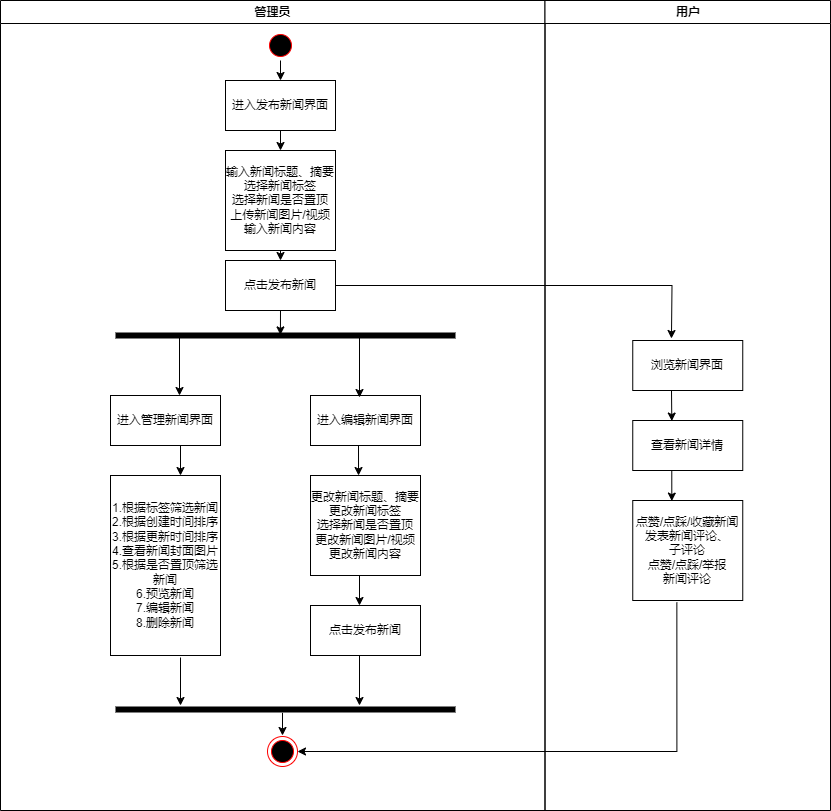

The diagram above was exported from draw.io. Its source (the exported page's mxGraphModel, read from the mxfile embedded in the PNG):
<mxGraphModel dx="1276" dy="606" grid="1" gridSize="10" guides="1" tooltips="1" connect="1" arrows="1" fold="1" page="1" pageScale="1" pageWidth="1169" pageHeight="826" background="none" math="0" shadow="0">
  <root>
    <mxCell id="0" />
    <mxCell id="1" parent="0" />
    <mxCell id="2" value="管理员" style="swimlane;whiteSpace=wrap;startSize=23;" parent="1" vertex="1">
      <mxGeometry x="80" y="80" width="544.5" height="810" as="geometry" />
    </mxCell>
    <mxCell id="5BDt0XJdK9_wIELOKZv6-73" value="" style="ellipse;html=1;shape=startState;fillColor=#000000;strokeColor=#ff0000;" parent="2" vertex="1">
      <mxGeometry x="265" y="30" width="30" height="30" as="geometry" />
    </mxCell>
    <mxCell id="5BDt0XJdK9_wIELOKZv6-74" value="" style="endArrow=classic;html=1;rounded=0;exitX=0.5;exitY=1;exitDx=0;exitDy=0;entryX=0.5;entryY=0;entryDx=0;entryDy=0;" parent="2" source="5BDt0XJdK9_wIELOKZv6-73" target="5BDt0XJdK9_wIELOKZv6-75" edge="1">
      <mxGeometry width="50" height="50" relative="1" as="geometry">
        <mxPoint x="265" y="320" as="sourcePoint" />
        <mxPoint x="280" y="120" as="targetPoint" />
      </mxGeometry>
    </mxCell>
    <mxCell id="5BDt0XJdK9_wIELOKZv6-75" value="进入发布新闻界面" style="html=1;whiteSpace=wrap;" parent="2" vertex="1">
      <mxGeometry x="225" y="80" width="110" height="50" as="geometry" />
    </mxCell>
    <mxCell id="5BDt0XJdK9_wIELOKZv6-76" value="" style="endArrow=classic;html=1;rounded=0;exitX=0.5;exitY=1;exitDx=0;exitDy=0;" parent="2" source="5BDt0XJdK9_wIELOKZv6-85" edge="1">
      <mxGeometry width="50" height="50" relative="1" as="geometry">
        <mxPoint x="195" y="390" as="sourcePoint" />
        <mxPoint x="280" y="210" as="targetPoint" />
      </mxGeometry>
    </mxCell>
    <mxCell id="5BDt0XJdK9_wIELOKZv6-77" value="" style="shape=line;html=1;strokeWidth=6;strokeColor=default;" parent="2" vertex="1">
      <mxGeometry x="115" y="330" width="340" height="10" as="geometry" />
    </mxCell>
    <mxCell id="5BDt0XJdK9_wIELOKZv6-79" value="" style="endArrow=classic;html=1;rounded=0;" parent="2" edge="1">
      <mxGeometry width="50" height="50" relative="1" as="geometry">
        <mxPoint x="179" y="335" as="sourcePoint" />
        <mxPoint x="179" y="395" as="targetPoint" />
      </mxGeometry>
    </mxCell>
    <mxCell id="5BDt0XJdK9_wIELOKZv6-80" value="进入编辑新闻界面" style="html=1;whiteSpace=wrap;" parent="2" vertex="1">
      <mxGeometry x="310" y="395" width="110" height="50" as="geometry" />
    </mxCell>
    <mxCell id="5BDt0XJdK9_wIELOKZv6-81" value="进入管理新闻界面" style="html=1;whiteSpace=wrap;" parent="2" vertex="1">
      <mxGeometry x="110" y="395" width="110" height="50" as="geometry" />
    </mxCell>
    <mxCell id="5BDt0XJdK9_wIELOKZv6-82" value="" style="endArrow=classic;html=1;rounded=0;entryX=0.364;entryY=0;entryDx=0;entryDy=0;entryPerimeter=0;" parent="2" edge="1">
      <mxGeometry width="50" height="50" relative="1" as="geometry">
        <mxPoint x="358" y="445" as="sourcePoint" />
        <mxPoint x="358.03999999999996" y="475" as="targetPoint" />
      </mxGeometry>
    </mxCell>
    <mxCell id="5BDt0XJdK9_wIELOKZv6-83" value="更改新闻标题、摘要&lt;div&gt;更改新闻标签&lt;/div&gt;&lt;div&gt;选择新闻是否置顶&lt;/div&gt;&lt;div&gt;更改新闻图片/视频&lt;/div&gt;&lt;div&gt;更改新闻内容&lt;/div&gt;" style="html=1;whiteSpace=wrap;" parent="2" vertex="1">
      <mxGeometry x="310" y="475" width="110" height="100" as="geometry" />
    </mxCell>
    <mxCell id="5BDt0XJdK9_wIELOKZv6-84" value="" style="endArrow=classic;html=1;rounded=0;exitX=0.5;exitY=1;exitDx=0;exitDy=0;" parent="2" source="5BDt0XJdK9_wIELOKZv6-75" target="5BDt0XJdK9_wIELOKZv6-85" edge="1">
      <mxGeometry width="50" height="50" relative="1" as="geometry">
        <mxPoint x="280" y="130" as="sourcePoint" />
        <mxPoint x="280" y="210" as="targetPoint" />
      </mxGeometry>
    </mxCell>
    <mxCell id="5BDt0XJdK9_wIELOKZv6-85" value="输入新闻标题、&lt;span style=&quot;background-color: initial;&quot;&gt;摘要&lt;/span&gt;&lt;div&gt;选择新闻标签&lt;/div&gt;&lt;div&gt;选择新闻是否置顶&lt;/div&gt;&lt;div&gt;上传新闻图片/视频&lt;/div&gt;&lt;div&gt;输入新闻内容&lt;/div&gt;" style="html=1;whiteSpace=wrap;" parent="2" vertex="1">
      <mxGeometry x="225" y="150" width="110" height="100" as="geometry" />
    </mxCell>
    <mxCell id="5BDt0XJdK9_wIELOKZv6-86" value="点击发布新闻" style="html=1;whiteSpace=wrap;" parent="2" vertex="1">
      <mxGeometry x="225" y="260" width="110" height="50" as="geometry" />
    </mxCell>
    <mxCell id="5BDt0XJdK9_wIELOKZv6-87" value="" style="endArrow=classic;html=1;rounded=0;exitX=0.5;exitY=1;exitDx=0;exitDy=0;" parent="2" source="5BDt0XJdK9_wIELOKZv6-85" target="5BDt0XJdK9_wIELOKZv6-86" edge="1">
      <mxGeometry width="50" height="50" relative="1" as="geometry">
        <mxPoint x="535" y="300" as="sourcePoint" />
        <mxPoint x="585" y="250" as="targetPoint" />
      </mxGeometry>
    </mxCell>
    <mxCell id="5BDt0XJdK9_wIELOKZv6-88" value="" style="endArrow=classic;html=1;rounded=0;exitX=0.5;exitY=1;exitDx=0;exitDy=0;entryX=0.485;entryY=0.441;entryDx=0;entryDy=0;entryPerimeter=0;" parent="2" source="5BDt0XJdK9_wIELOKZv6-86" target="5BDt0XJdK9_wIELOKZv6-77" edge="1">
      <mxGeometry width="50" height="50" relative="1" as="geometry">
        <mxPoint x="365" y="430" as="sourcePoint" />
        <mxPoint x="280" y="350" as="targetPoint" />
      </mxGeometry>
    </mxCell>
    <mxCell id="5BDt0XJdK9_wIELOKZv6-89" value="点击发布新闻" style="html=1;whiteSpace=wrap;" parent="2" vertex="1">
      <mxGeometry x="310" y="605" width="110" height="50" as="geometry" />
    </mxCell>
    <mxCell id="5BDt0XJdK9_wIELOKZv6-90" value="1.根据标签筛选新闻&lt;div&gt;2.根据创建时间排序&lt;/div&gt;&lt;div&gt;3.根据更新时间排序&lt;/div&gt;&lt;div&gt;4.查看新闻封面图片&lt;/div&gt;&lt;div&gt;5.根据是否置顶筛选新闻&lt;/div&gt;&lt;div&gt;6.预览新闻&lt;/div&gt;&lt;div&gt;7.编辑新闻&lt;/div&gt;&lt;div&gt;8.删除新闻&lt;/div&gt;" style="html=1;whiteSpace=wrap;" parent="2" vertex="1">
      <mxGeometry x="110" y="475" width="110" height="180" as="geometry" />
    </mxCell>
    <mxCell id="5BDt0XJdK9_wIELOKZv6-91" value="" style="endArrow=classic;html=1;rounded=0;" parent="2" edge="1">
      <mxGeometry width="50" height="50" relative="1" as="geometry">
        <mxPoint x="180" y="445" as="sourcePoint" />
        <mxPoint x="180" y="475" as="targetPoint" />
      </mxGeometry>
    </mxCell>
    <mxCell id="5BDt0XJdK9_wIELOKZv6-92" value="" style="endArrow=classic;html=1;rounded=0;" parent="2" edge="1">
      <mxGeometry width="50" height="50" relative="1" as="geometry">
        <mxPoint x="180" y="657" as="sourcePoint" />
        <mxPoint x="180" y="705" as="targetPoint" />
      </mxGeometry>
    </mxCell>
    <mxCell id="5BDt0XJdK9_wIELOKZv6-93" value="" style="endArrow=classic;html=1;rounded=0;" parent="2" edge="1">
      <mxGeometry width="50" height="50" relative="1" as="geometry">
        <mxPoint x="359" y="655" as="sourcePoint" />
        <mxPoint x="359" y="705" as="targetPoint" />
      </mxGeometry>
    </mxCell>
    <mxCell id="5BDt0XJdK9_wIELOKZv6-94" value="" style="endArrow=classic;html=1;rounded=0;exitX=0.5;exitY=0.733;exitDx=0;exitDy=0;exitPerimeter=0;" parent="2" edge="1">
      <mxGeometry width="50" height="50" relative="1" as="geometry">
        <mxPoint x="282" y="712.3299999999999" as="sourcePoint" />
        <mxPoint x="282" y="735" as="targetPoint" />
      </mxGeometry>
    </mxCell>
    <mxCell id="5BDt0XJdK9_wIELOKZv6-95" value="" style="ellipse;html=1;shape=endState;fillColor=#000000;strokeColor=#ff0000;" parent="2" vertex="1">
      <mxGeometry x="267" y="736" width="30" height="30" as="geometry" />
    </mxCell>
    <mxCell id="5BDt0XJdK9_wIELOKZv6-96" value="" style="endArrow=classic;html=1;rounded=0;" parent="2" edge="1">
      <mxGeometry width="50" height="50" relative="1" as="geometry">
        <mxPoint x="359" y="575" as="sourcePoint" />
        <mxPoint x="359" y="605" as="targetPoint" />
      </mxGeometry>
    </mxCell>
    <mxCell id="5BDt0XJdK9_wIELOKZv6-104" value="" style="shape=line;html=1;strokeWidth=6;strokeColor=default;" parent="2" vertex="1">
      <mxGeometry x="115" y="704" width="340" height="10" as="geometry" />
    </mxCell>
    <mxCell id="3" value="用户" style="swimlane;whiteSpace=wrap;startSize=23;" parent="1" vertex="1">
      <mxGeometry x="624.5" y="80" width="285.5" height="810" as="geometry" />
    </mxCell>
    <mxCell id="5BDt0XJdK9_wIELOKZv6-98" value="浏览新闻界面" style="html=1;whiteSpace=wrap;" parent="3" vertex="1">
      <mxGeometry x="87.75" y="340" width="110" height="50" as="geometry" />
    </mxCell>
    <mxCell id="5BDt0XJdK9_wIELOKZv6-99" value="" style="endArrow=classic;html=1;rounded=0;entryX=0.355;entryY=0.011;entryDx=0;entryDy=0;entryPerimeter=0;" parent="3" target="5BDt0XJdK9_wIELOKZv6-101" edge="1">
      <mxGeometry width="50" height="50" relative="1" as="geometry">
        <mxPoint x="126.5" y="390" as="sourcePoint" />
        <mxPoint x="126.75" y="415" as="targetPoint" />
      </mxGeometry>
    </mxCell>
    <mxCell id="5BDt0XJdK9_wIELOKZv6-100" value="" style="edgeStyle=orthogonalEdgeStyle;rounded=0;orthogonalLoop=1;jettySize=auto;html=1;entryX=0.355;entryY=0.006;entryDx=0;entryDy=0;entryPerimeter=0;" parent="3" target="5BDt0XJdK9_wIELOKZv6-102" edge="1">
      <mxGeometry relative="1" as="geometry">
        <mxPoint x="126.7844827586207" y="470" as="sourcePoint" />
        <mxPoint x="126.75" y="495" as="targetPoint" />
      </mxGeometry>
    </mxCell>
    <mxCell id="5BDt0XJdK9_wIELOKZv6-101" value="查看新闻详情" style="html=1;whiteSpace=wrap;" parent="3" vertex="1">
      <mxGeometry x="87.75" y="420" width="110" height="50" as="geometry" />
    </mxCell>
    <mxCell id="5BDt0XJdK9_wIELOKZv6-102" value="点赞/点踩/收藏新闻&lt;div&gt;发表新闻评论、&lt;/div&gt;&lt;div&gt;子评论&lt;/div&gt;&lt;div&gt;点赞/点踩/举报&lt;/div&gt;&lt;div&gt;新闻评论&lt;/div&gt;" style="html=1;whiteSpace=wrap;" parent="3" vertex="1">
      <mxGeometry x="87.75" y="500" width="110" height="100" as="geometry" />
    </mxCell>
    <mxCell id="ZOplMe2O1YaSpbRACJbm-5" value="" style="endArrow=classic;html=1;rounded=0;entryX=0.37;entryY=-0.04;entryDx=0;entryDy=0;entryPerimeter=0;edgeStyle=orthogonalEdgeStyle;exitX=1;exitY=0.5;exitDx=0;exitDy=0;" parent="3" source="5BDt0XJdK9_wIELOKZv6-86" edge="1">
      <mxGeometry width="50" height="50" relative="1" as="geometry">
        <mxPoint x="95.5" y="260" as="sourcePoint" />
        <mxPoint x="126.44999999999982" y="338" as="targetPoint" />
      </mxGeometry>
    </mxCell>
    <mxCell id="5BDt0XJdK9_wIELOKZv6-105" value="" style="endArrow=classic;html=1;rounded=0;" parent="1" edge="1">
      <mxGeometry width="50" height="50" relative="1" as="geometry">
        <mxPoint x="439" y="417" as="sourcePoint" />
        <mxPoint x="439" y="477" as="targetPoint" />
      </mxGeometry>
    </mxCell>
    <mxCell id="5BDt0XJdK9_wIELOKZv6-107" value="" style="endArrow=classic;html=1;rounded=0;exitX=0.401;exitY=1.02;exitDx=0;exitDy=0;exitPerimeter=0;edgeStyle=orthogonalEdgeStyle;entryX=1;entryY=0.5;entryDx=0;entryDy=0;" parent="1" source="5BDt0XJdK9_wIELOKZv6-102" target="5BDt0XJdK9_wIELOKZv6-95" edge="1">
      <mxGeometry width="50" height="50" relative="1" as="geometry">
        <mxPoint x="790" y="820" as="sourcePoint" />
        <mxPoint x="840" y="770" as="targetPoint" />
        <Array as="points">
          <mxPoint x="756" y="831" />
        </Array>
      </mxGeometry>
    </mxCell>
  </root>
</mxGraphModel>